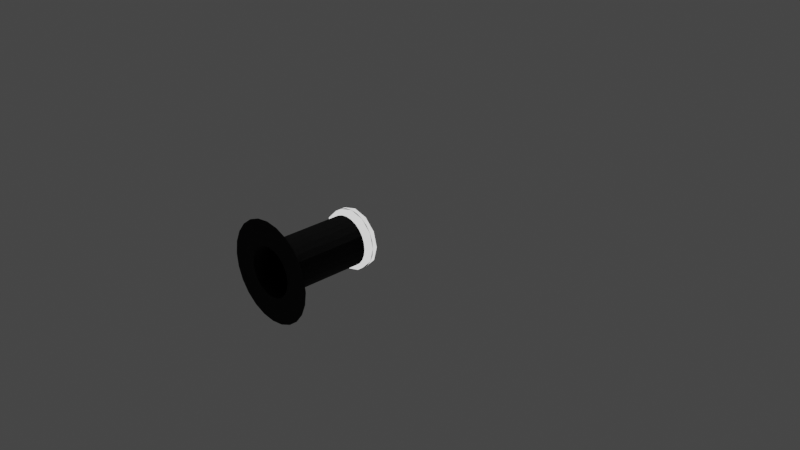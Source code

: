# Source: bdb_prop_LMHatch.blend  (saved by Blender 3.1.7; exported with 4.5.12 LTS)
import bpy
from mathutils import Matrix  # noqa: F401  (used for matrix-valued properties, if any)

bpy.ops.wm.read_factory_settings(use_empty=True)
scene = bpy.context.scene
scene.name = 'Scene'

# ---- collections
col_collection = bpy.data.collections.new('Collection'); scene.collection.children.link(col_collection)
col_collider_collider_005 = bpy.data.collections.new('collider:collider.005')  # instanced only; not linked into the scene
col_collider_collider_collider_001 = bpy.data.collections.new('collider:collider:collider.001')  # instanced only; not linked into the scene
col_collider_collider_collider_collider_001 = bpy.data.collections.new('collider:collider:collider:collider.001')  # instanced only; not linked into the scene
col_collider_collider_collider_collider_collider_001 = bpy.data.collections.new('collider:collider:collider:collider:collider.001')  # instanced only; not linked into the scene
col_collider_collider_collider_collider_collider_collider = bpy.data.collections.new('collider:collider:collider:collider:collider:collider')  # instanced only; not linked into the scene
col_collider_collider_006 = bpy.data.collections.new('collider:collider.006')  # instanced only; not linked into the scene
col_collider_collider_collider = bpy.data.collections.new('collider:collider:collider')  # instanced only; not linked into the scene
col_collider_collider_collider_collider = bpy.data.collections.new('collider:collider:collider:collider')  # instanced only; not linked into the scene
col_collider_collider_collider_collider_collider = bpy.data.collections.new('collider:collider:collider:collider:collider')  # instanced only; not linked into the scene

# ---- images (referenced by path relative to the original .blend; pixels are not part of the script)
import os
ASSET_DIR = os.environ.get("B2B_ASSET_DIR", "")  # directory of the original .blend (textures are referenced by path, not embedded)
HERE = os.path.dirname(os.path.abspath(__file__))  # packed textures are extracted next to this script under _unpacked/

def load_image(name, relpath, width, height, colorspace="sRGB"):
    """Load a texture the original file referenced (path relative to the .blend, or extracted next to this script)."""
    p = next((c for c in (os.path.join(HERE, relpath), os.path.join(ASSET_DIR, relpath)) if relpath and os.path.exists(c)), "")
    if p:
        img = bpy.data.images.load(p, check_existing=True)
        img.name = name
    else:  # same state as the original file: an image datablock whose file is absent (Cycles renders it pink)
        img = bpy.data.images.new(name, width, height)
        img.source = "FILE"
        img.filepath = "//" + (relpath or name)
    img.colorspace_settings.name = colorspace
    return img
img_diff = load_image('diff', 'diff.png', 1024, 1024, 'sRGB')
img_lmprop_nrm = load_image('LMProp_NRM', 'LMProp_NRM.dds', 1024, 1024, 'Non-Color')

# ---- materials (node trees are filled in below, after node groups)
mat_material_004 = bpy.data.materials.new('Material.004')
mat_material_004.use_transparent_shadow = False
mat_lmprops = bpy.data.materials.new('LMProps')
mat_lmprops.use_transparent_shadow = False

# ---- node groups
ng_color4 = bpy.data.node_groups.new('Color4', 'ShaderNodeTree')
_s = ng_color4.interface.new_socket(name='Color', in_out='OUTPUT', socket_type='NodeSocketColor')
_s = ng_color4.interface.new_socket(name='Alpha', in_out='OUTPUT', socket_type='NodeSocketFloat')
_s = ng_color4.interface.new_socket(name='Color', in_out='INPUT', socket_type='NodeSocketColor')
_s = ng_color4.interface.new_socket(name='Alpha', in_out='INPUT', socket_type='NodeSocketFloat')
_s.min_value = 1.0
_N = ng_color4.nodes; _L = ng_color4.links
n0 = _N.new('NodeGroupInput'); n0.name = 'Group Input'; n0.location = (-403, 18)
n1 = _N.new('NodeGroupOutput'); n1.name = 'Group Output'; n1.location = (154, 24)
_L.new(n0.outputs[1], n1.inputs[1])
_L.new(n0.outputs[0], n1.inputs[0])
n1.is_active_output = True
ng_maincolor = bpy.data.node_groups.new('MainColor', 'ShaderNodeTree')
_s = ng_maincolor.interface.new_socket(name='Color', in_out='OUTPUT', socket_type='NodeSocketColor')
_s = ng_maincolor.interface.new_socket(name='Alpha', in_out='OUTPUT', socket_type='NodeSocketFloat')
_s = ng_maincolor.interface.new_socket(name='VColor', in_out='INPUT', socket_type='NodeSocketColor')
_s = ng_maincolor.interface.new_socket(name='VAlpha', in_out='INPUT', socket_type='NodeSocketFloat')
_s.min_value = 1e+04
_s = ng_maincolor.interface.new_socket(name='CColor', in_out='INPUT', socket_type='NodeSocketColor')
_s = ng_maincolor.interface.new_socket(name='CAlpha', in_out='INPUT', socket_type='NodeSocketFloat')
_s.min_value = 1.0
_s = ng_maincolor.interface.new_socket(name='TColor', in_out='INPUT', socket_type='NodeSocketColor')
_s = ng_maincolor.interface.new_socket(name='TAlpha', in_out='INPUT', socket_type='NodeSocketFloat')
_s.min_value = 1.0
_N = ng_maincolor.nodes; _L = ng_maincolor.links
n0 = _N.new('NodeGroupInput'); n0.name = 'Group Input'; n0.location = (-284, 35)
n1 = _N.new('NodeGroupOutput'); n1.name = 'Group Output'; n1.location = (332, -19)
n2 = _N.new('ShaderNodeMix'); n2.name = 'VC*CC*TC'; n2.location = (127, -33)
n2.label = 'VC*CC*TC'
n2.hide = True
n2.data_type = 'RGBA'
n2.blend_type = 'MULTIPLY'
n2.inputs[0].default_value = 1.0
n3 = _N.new('ShaderNodeMix'); n3.name = 'VC*CC'; n3.location = (-44, 33)
n3.label = 'VC*CC'
n3.hide = True
n3.data_type = 'RGBA'
n3.blend_type = 'MULTIPLY'
n3.inputs[0].default_value = 1.0
n4 = _N.new('ShaderNodeMath'); n4.name = 'VA*CA'; n4.location = (-59, -19)
n4.label = 'VA*CA'
n4.hide = True
n4.operation = 'MULTIPLY'
n4.inputs[2].default_value = 0.0
n5 = _N.new('ShaderNodeMath'); n5.name = 'VA*CA*TA'; n5.location = (130, -79)
n5.label = 'VA*CA*TA'
n5.hide = True
n5.operation = 'MULTIPLY'
n5.inputs[2].default_value = 0.0
_L.new(n0.outputs[2], n3.inputs[7])
_L.new(n0.outputs[4], n2.inputs[7])
_L.new(n2.outputs[2], n1.inputs[0])
_L.new(n3.outputs[2], n2.inputs[6])
_L.new(n0.outputs[0], n3.inputs[6])
_L.new(n0.outputs[1], n4.inputs[0])
_L.new(n0.outputs[3], n4.inputs[1])
_L.new(n4.outputs[0], n5.inputs[0])
_L.new(n0.outputs[5], n5.inputs[1])
_L.new(n5.outputs[0], n1.inputs[1])
n1.is_active_output = True
ng_standardshader = bpy.data.node_groups.new('StandardShader', 'ShaderNodeTree')
_s = ng_standardshader.interface.new_socket(name='BSDF', in_out='OUTPUT', socket_type='NodeSocketShader')
_s = ng_standardshader.interface.new_socket(name='BaseColor', in_out='INPUT', socket_type='NodeSocketColor')
_s = ng_standardshader.interface.new_socket(name='Shininess', in_out='INPUT', socket_type='NodeSocketFloat')
_s.min_value = 1e+04
_s = ng_standardshader.interface.new_socket(name='Gloss', in_out='INPUT', socket_type='NodeSocketFloat')
_s.min_value = 1e+04
_s = ng_standardshader.interface.new_socket(name='Emission', in_out='INPUT', socket_type='NodeSocketColor')
_s = ng_standardshader.interface.new_socket(name='Emission Strength', in_out='INPUT', socket_type='NodeSocketFloat')
_s.min_value = 1e+06
_s = ng_standardshader.interface.new_socket(name='Alpha', in_out='INPUT', socket_type='NodeSocketFloat')
_s.min_value = 1.0
_s = ng_standardshader.interface.new_socket(name='NormalColor', in_out='INPUT', socket_type='NodeSocketColor')
_N = ng_standardshader.nodes; _L = ng_standardshader.links
n0 = _N.new('NodeGroupOutput'); n0.name = 'Group Output'; n0.location = (555, 248)
n1 = _N.new('NodeGroupInput'); n1.name = 'Group Input'; n1.location = (-444, 74)
n2 = _N.new('ShaderNodeNormalMap'); n2.name = 'Normal Map'; n2.location = (-96, -256)
n2.hide = True
n3 = _N.new('ShaderNodeMath'); n3.name = 'Roughness'; n3.location = (-4, -2)
n3.label = 'Roughness'
n3.hide = True
n3.operation = 'SQRT'
n3.inputs[2].default_value = 0.0
n4 = _N.new('ShaderNodeMath'); n4.name = 'SpecularConv'; n4.location = (-120, 39)
n4.label = 'SpecularConv'
n4.hide = True
n4.operation = 'SQRT'
n4.inputs[2].default_value = 0.0
n5 = _N.new('ShaderNodeMath'); n5.name = 'Gloss2Rough'; n5.location = (-176, -1)
n5.label = 'Gloss2Rough'
n5.hide = True
n5.operation = 'SUBTRACT'
n5.inputs[0].default_value = 1.0
n5.inputs[2].default_value = 0.0
n6 = _N.new('ShaderNodeBsdfPrincipled'); n6.name = 'Principled BSDF'; n6.location = (226, 256)
n6.distribution = 'GGX'
n6.subsurface_method = 'BURLEY'
n6.inputs[3].default_value = 1.45
_L.new(n6.outputs[0], n0.inputs[0])
_L.new(n4.outputs[0], n6.inputs[13])
_L.new(n1.outputs[3], n6.inputs[27])
_L.new(n3.outputs[0], n6.inputs[2])
_L.new(n1.outputs[0], n6.inputs[0])
_L.new(n1.outputs[1], n4.inputs[0])
_L.new(n1.outputs[6], n2.inputs[1])
_L.new(n5.outputs[0], n3.inputs[0])
_L.new(n1.outputs[2], n5.inputs[1])
_L.new(n2.outputs[0], n6.inputs[5])
_L.new(n1.outputs[5], n6.inputs[4])
_L.new(n1.outputs[4], n6.inputs[28])
n0.is_active_output = True
ng_dxtnormal = bpy.data.node_groups.new('dxtNormal', 'ShaderNodeTree')
_s = ng_dxtnormal.interface.new_socket(name='Color', in_out='OUTPUT', socket_type='NodeSocketColor')
_s = ng_dxtnormal.interface.new_socket(name='RGB', in_out='INPUT', socket_type='NodeSocketColor')
_s = ng_dxtnormal.interface.new_socket(name='Alpha', in_out='INPUT', socket_type='NodeSocketFloat')
_s.min_value = 1e+04
_N = ng_dxtnormal.nodes; _L = ng_dxtnormal.links
n0 = _N.new('NodeReroute'); n0.name = 'Reroute'; n0.location = (396, 44)
n0.width = 100
n0.socket_idname = 'NodeSocketFloat'
n1 = _N.new('NodeReroute'); n1.name = 'Reroute.002'; n1.location = (378, 56)
n1.width = 100
n1.socket_idname = 'NodeSocketFloat'
n2 = _N.new('NodeReroute'); n2.name = 'Reroute.001'; n2.location = (376, 13)
n2.width = 100
n2.socket_idname = 'NodeSocketFloat'
n3 = _N.new('NodeGroupInput'); n3.name = 'dxtNormalInput'; n3.location = (36, 79)
n3.label = 'dxtNormalInput'
n4 = _N.new('NodeGroupOutput'); n4.name = 'dxtNormalOutput'; n4.location = (1779, 73)
n4.label = 'dxtNormalOutput'
n5 = _N.new('ShaderNodeSeparateColor'); n5.name = 'dxtNormal.separateRGB'; n5.location = (215, 54)
n5.label = 'separateRGB'
n5.width = 125
n5.hide = True
n6 = _N.new('ShaderNodeVectorMath'); n6.name = 'mul2'; n6.location = (611, 34)
n6.label = '*2'
n6.hide = True
n6.operation = 'SCALE'
n6.inputs[3].default_value = 2.0
n7 = _N.new('ShaderNodeCombineXYZ'); n7.name = 'Combine XYZ'; n7.location = (446, 34)
n7.hide = True
n8 = _N.new('ShaderNodeVectorMath'); n8.name = 'xy_dot_xy'; n8.location = (941, 34)
n8.label = 'xy . xy'
n8.hide = True
n8.operation = 'DOT_PRODUCT'
n9 = _N.new('ShaderNodeMath'); n9.name = 'subXY'; n9.location = (1106, 34)
n9.label = 'Z^2'
n9.hide = True
n9.operation = 'SUBTRACT'
n9.use_clamp = True
n9.inputs[0].default_value = 1.0
n9.inputs[2].default_value = 0.0
n10 = _N.new('ShaderNodeMath'); n10.name = 'sqrtZ2'; n10.location = (1271, 34)
n10.label = 'Z = sqrt(1-X^2-Y^2)'
n10.hide = True
n10.operation = 'SQRT'
n10.inputs[2].default_value = 0.0
n11 = _N.new('ShaderNodeCombineColor'); n11.name = 'Combine RGB'; n11.location = (1593, 53)
n11.hide = True
n12 = _N.new('ShaderNodeMath'); n12.name = 'zToBlue'; n12.location = (1436, 34)
n12.label = 'Z to Blue'
n12.hide = True
n12.operation = 'MULTIPLY_ADD'
n13 = _N.new('ShaderNodeVectorMath'); n13.name = 'sub1'; n13.location = (776, 34)
n13.label = '-1'
n13.hide = True
n13.operation = 'SUBTRACT'
n13.inputs[1].default_value = (1.0, 1.0, 0.0)
_L.new(n3.outputs[0], n5.inputs[0])
_L.new(n5.outputs[1], n0.inputs[0])
_L.new(n3.outputs[1], n2.inputs[0])
_L.new(n2.outputs[0], n1.inputs[0])
_L.new(n1.outputs[0], n11.inputs[0])
_L.new(n11.outputs[0], n4.inputs[0])
_L.new(n7.outputs[0], n6.inputs[0])
_L.new(n6.outputs[0], n13.inputs[0])
_L.new(n9.outputs[0], n10.inputs[0])
_L.new(n10.outputs[0], n12.inputs[0])
_L.new(n12.outputs[0], n11.inputs[2])
_L.new(n0.outputs[0], n7.inputs[1])
_L.new(n2.outputs[0], n7.inputs[0])
_L.new(n0.outputs[0], n11.inputs[1])
_L.new(n13.outputs[0], n8.inputs[0])
_L.new(n13.outputs[0], n8.inputs[1])
_L.new(n8.outputs[1], n9.inputs[1])
n4.is_active_output = True

# ---- material node trees
mat_material_004.use_nodes = True; mat_material_004.node_tree.nodes.clear()
_N = mat_material_004.node_tree.nodes; _L = mat_material_004.node_tree.links
n0 = _N.new('ShaderNodeOutputMaterial'); n0.name = 'Material Output'; n0.location = (300, 300)
n1 = _N.new('ShaderNodeMixShader'); n1.name = 'Mix Shader'; n1.location = (19, 220)
n2 = _N.new('ShaderNodeLightPath'); n2.name = 'Light Path'; n2.location = (-232, 180)
n2.hide = True
n3 = _N.new('ShaderNodeEmission'); n3.name = 'Emission'; n3.location = (-210, 127)
n3.hide = True
n4 = _N.new('ShaderNodeGroup'); n4.name = '_Color'; n4.location = (-420, 126)
n4.label = '_Color'
n4.hide = True
n4.node_tree = ng_color4
n4.inputs[0].default_value = (1.0, 1.0, 1.0, 1.0)
n4.inputs[1].default_value = 1.0
_L.new(n1.outputs[0], n0.inputs[0])
_L.new(n2.outputs[0], n1.inputs[0])
_L.new(n3.outputs[0], n1.inputs[2])
_L.new(n4.outputs[0], n3.inputs[0])
_L.new(n4.outputs[1], n3.inputs[1])
n0.is_active_output = True
mat_lmprops.use_nodes = True; mat_lmprops.node_tree.nodes.clear()
_N = mat_lmprops.node_tree.nodes; _L = mat_lmprops.node_tree.links
n0 = _N.new('ShaderNodeVertexColor'); n0.name = 'Vertex Color'; n0.location = (-88, -138)
n0.hide = True
n1 = _N.new('ShaderNodeTexImage'); n1.name = '_MainTex'; n1.location = (-200, -238)
n1.label = '_MainTex'
n1.hide = True
n1.image = img_diff
n2 = _N.new('ShaderNodeTexImage'); n2.name = '_BumpMap'; n2.location = (-188, -311)
n2.label = '_BumpMap'
n2.hide = True
n2.image = img_lmprop_nrm
n3 = _N.new('ShaderNodeUVMap'); n3.name = 'UV Map'; n3.location = (-398, -256)
n4 = _N.new('ShaderNodeOutputMaterial'); n4.name = 'Material Output'; n4.location = (730, -26)
n5 = _N.new('ShaderNodeGroup'); n5.name = '_Color'; n5.location = (-87, -190)
n5.label = '_Color'
n5.hide = True
n5.node_tree = ng_color4
n5.inputs[0].default_value = (1.0, 1.0, 1.0, 1.0)
n5.inputs[1].default_value = 1.0
n6 = _N.new('ShaderNodeGroup'); n6.name = 'MainColor'; n6.location = (104, -41)
n6.node_tree = ng_maincolor
n7 = _N.new('ShaderNodeGroup'); n7.name = 'StandardShader'; n7.location = (489, -47)
n7.node_tree = ng_standardshader
n7.inputs[3].default_value = (0.0, 0.0, 0.0, 1.0)
n7.inputs[4].default_value = 1.0
n8 = _N.new('ShaderNodeValue'); n8.name = '_Shininess'; n8.location = (289, -30)
n8.label = '_Shininess'
n8.hide = True
n8.outputs[0].default_value = 0.4
n9 = _N.new('ShaderNodeGroup'); n9.name = 'dxtNormal'; n9.location = (104, -318)
n9.hide = True
n9.node_tree = ng_dxtnormal
n10 = _N.new('ShaderNodeValue'); n10.name = '_Opacity'; n10.location = (277, -211)
n10.label = '_Opacity'
n10.hide = True
n10.outputs[0].default_value = 1.0
_L.new(n2.outputs[0], n9.inputs[0])
_L.new(n2.outputs[1], n9.inputs[1])
_L.new(n5.outputs[0], n6.inputs[2])
_L.new(n5.outputs[1], n6.inputs[3])
_L.new(n6.outputs[0], n7.inputs[0])
_L.new(n6.outputs[1], n7.inputs[2])
_L.new(n3.outputs[0], n1.inputs[0])
_L.new(n1.outputs[0], n6.inputs[4])
_L.new(n1.outputs[1], n6.inputs[5])
_L.new(n7.outputs[0], n4.inputs[0])
_L.new(n3.outputs[0], n2.inputs[0])
_L.new(n0.outputs[0], n6.inputs[0])
_L.new(n0.outputs[1], n6.inputs[1])
_L.new(n8.outputs[0], n7.inputs[1])
_L.new(n9.outputs[0], n7.inputs[6])
_L.new(n10.outputs[0], n7.inputs[5])
n4.is_active_output = True

# ---- world
world_world = bpy.data.worlds.new('World'); scene.world = world_world
world_world.use_nodes = True; world_world.node_tree.nodes.clear()
_N = world_world.node_tree.nodes; _L = world_world.node_tree.links
n0 = _N.new('ShaderNodeOutputWorld'); n0.name = 'World Output'; n0.location = (300, 300)
n1 = _N.new('ShaderNodeBackground'); n1.name = 'Background'; n1.location = (10, 300)
n1.inputs[0].default_value = (0.05088, 0.05088, 0.05088, 1.0)
_L.new(n1.outputs[0], n0.inputs[0])
n0.is_active_output = True
world_world.color = (0.05088, 0.05088, 0.05088)
world_world.use_sun_shadow = False
world_world.sun_shadow_jitter_overblur = 0.0

# ---- cameras
cam_camera = bpy.data.cameras.new('Camera')
cam_camera.clip_end = 100.0
cam_camera.ortho_scale = 7.314

# ---- lights
light_light = bpy.data.lights.new('Light', 'POINT')
light_light.transmission_factor = 0.0
light_light.energy = 1000.0
light_light.shadow_soft_size = 0.1
light_light.shadow_maximum_resolution = 0.006
light_light.use_absolute_resolution = True

# ---- meshes
me_cylinder = bpy.data.meshes.new('Cylinder')
me_cylinder.from_pydata([(1.403e-08, -0.5863, 0.3071), (1.403e-08, -0.6989, 0.3071), (0.1536, -0.5863, 0.266), (0.1536, -0.6989, 0.266), (0.266, -0.5863, 0.1536), (0.266, -0.6989, 0.1536), (0.3071, -0.5863, 2.629e-08), (0.3071, -0.6989, -1.032e-08), (0.266, -0.5863, -0.1536), (0.266, -0.6989, -0.1536), (0.1536, -0.5863, -0.266), (0.1536, -0.6989, -0.266), (-1.282e-08, -0.5863, -0.3071), (-1.282e-08, -0.6989, -0.3071), (-0.1536, -0.5863, -0.266), (-0.1536, -0.6989, -0.266), (-0.266, -0.5863, -0.1536), (-0.266, -0.6989, -0.1536), (-0.266, -0.5863, 0.1536), (-0.266, -0.6989, 0.1536), (-0.1536, -0.5863, 0.266), (-0.1536, -0.6989, 0.266)], [], [(0, 1, 3, 2), (2, 3, 5, 4), (4, 5, 7, 6), (6, 7, 9, 8), (8, 9, 11, 10), (10, 11, 13, 12), (12, 13, 15, 14), (14, 15, 17, 16), (16, 17, 19, 18), (3, 1, 21, 19, 17, 15, 13, 11, 9, 7, 5), (18, 19, 21, 20), (20, 21, 1, 0), (0, 2, 4, 6, 8, 10, 12, 14, 16, 18, 20)])
_uv = me_cylinder.uv_layers.new(name='UVMap')
_uv.uv.foreach_set('vector', [1.0, 0.5, 1.0, 1.0, 0.9167, 1.0, 0.9167, 0.5, 0.9167, 0.5, 0.9167, 1.0, 0.8333, 1.0, 0.8333, 0.5, 0.8333, 0.5, 0.8333, 1.0, 0.75, 1.0, 0.75, 0.5, 0.75, 0.5, 0.75, 1.0, 0.6667, 1.0, 0.6667, 0.5, 0.6667, 0.5, 0.6667, 1.0, 0.5833, 1.0, 0.5833, 0.5, 0.5833, 0.5, 0.5833, 1.0, 0.5, 1.0, 0.5, 0.5, 0.5, 0.5, 0.5, 1.0, 0.4167, 1.0, 0.4167, 0.5, 0.4167, 0.5, 0.4167, 1.0, 0.3333, 1.0, 0.3333, 0.5, 0.25, 0.5, 0.25, 1.0, 0.1667, 1.0, 0.1667, 0.5, 0.37, 0.4578, 0.25, 0.49, 0.13, 0.4578, 0.04215, 0.37, 0.04215, 0.13, 0.13, 0.04215, 0.25, 0.01, 0.37, 0.04215, 0.4578, 0.13, 0.49, 0.25, 0.4578, 0.37, 0.1667, 0.5, 0.1667, 1.0, 0.08333, 1.0, 0.08333, 0.5, 0.08333, 0.5, 0.08333, 1.0, 7.451e-08, 1.0, 7.451e-08, 0.5, 0.75, 0.49, 0.87, 0.4578, 0.9578, 0.37, 0.99, 0.25, 0.9578, 0.13, 0.87, 0.04215, 0.75, 0.01, 0.63, 0.04215, 0.51, 0.25, 0.5422, 0.37, 0.63, 0.4578])
me_cylinder.materials.append(mat_material_004)
me_cylinder.use_remesh_fix_poles = True
me_cylinder.use_remesh_preserve_attributes = False
me_cylinder.update()
me_cylinder_001 = bpy.data.meshes.new('Cylinder.001')
me_cylinder_001.from_pydata([(1.291e-08, -0.2575, 1.192e-07), (1.291e-08, -0.2575, -1.0), (0.06664, -0.2487, 1.192e-07), (0.06664, -0.2487, -1.0), (0.1287, -0.223, 5.96e-08), (0.1287, -0.223, -1.0), (0.1821, -0.1821, 0.0), (0.1821, -0.1821, -1.0), (0.223, -0.1287, 5.96e-08), (0.223, -0.1287, -1.0), (0.2487, -0.06664, 0.0), (0.2487, -0.06664, -1.0), (0.2575, 5.061e-07, -5.96e-08), (0.2575, -1.578e-07, -1.0), (0.2487, 0.06664, 0.0), (0.2487, 0.06664, -1.0), (0.223, 0.1287, -1.192e-07), (0.223, 0.1287, -1.0), (0.1821, 0.1821, -1.192e-07), (0.1821, 0.1821, -1.0), (0.1287, 0.223, -1.192e-07), (0.1287, 0.223, -1.0), (0.06664, 0.2487, -1.192e-07), (0.06664, 0.2487, -1.0), (-9.602e-09, 0.2575, -1.192e-07), (-9.602e-09, 0.2575, -1.0), (-0.06664, 0.2487, -1.192e-07), (-0.06664, 0.2487, -1.0), (-0.1287, 0.223, -1.192e-07), (-0.1287, 0.223, -1.0), (-0.1821, 0.1821, -1.192e-07), (-0.1821, 0.1821, -1.0), (-0.223, 0.1287, -5.96e-08), (-0.223, 0.1287, -1.0), (-0.2487, 0.06664, 0.0), (-0.2487, 0.06664, -1.0), (-0.2575, 4.754e-07, 0.0), (-0.2575, -1.885e-07, -1.0), (-0.2487, -0.06664, 0.0), (-0.2487, -0.06664, -1.0), (-0.223, -0.1287, 5.96e-08), (-0.223, -0.1287, -1.0), (-0.1821, -0.1821, 0.0), (-0.1821, -0.1821, -1.0), (-0.1287, -0.223, 5.96e-08), (-0.1287, -0.223, -1.0), (-0.06664, -0.2487, 1.192e-07), (-0.06664, -0.2487, -1.0), (0.135, -0.5039, -1.0), (1.829e-08, -0.5217, -1.0), (0.2609, -0.4518, -1.0), (0.3689, -0.3689, -1.0), (0.4518, -0.2609, -1.0), (0.5039, -0.135, -1.0), (0.5217, -2.268e-07, -1.0), (0.5039, 0.135, -1.0), (0.4518, 0.2609, -1.0), (0.3689, 0.3689, -1.0), (0.2609, 0.4518, -1.0), (0.135, 0.5039, -1.0), (-2.732e-08, 0.5217, -1.0), (-0.135, 0.5039, -1.0), (-0.2609, 0.4518, -1.0), (-0.3689, 0.3689, -1.0), (-0.4518, 0.2609, -1.0), (-0.5039, 0.135, -1.0), (-0.5217, -2.89e-07, -1.0), (-0.5039, -0.135, -1.0), (-0.4518, -0.2609, -1.0), (-0.3689, -0.3689, -1.0), (-0.2609, -0.4518, -1.0), (-0.135, -0.5039, -1.0), (1.291e-08, -0.2575, 1.192e-07), (0.06664, -0.2487, 1.192e-07), (0.1287, -0.223, 5.96e-08), (0.1821, -0.1821, 0.0), (0.223, -0.1287, 5.96e-08), (0.2487, -0.06664, 0.0), (0.2575, 5.061e-07, -5.96e-08), (0.2487, 0.06664, 0.0), (0.223, 0.1287, -1.192e-07), (0.1821, 0.1821, -1.192e-07), (0.1287, 0.223, -1.192e-07), (0.06664, 0.2487, -1.192e-07), (-9.602e-09, 0.2575, -1.192e-07), (-0.06664, 0.2487, -1.192e-07), (-0.1287, 0.223, -1.192e-07), (-0.1821, 0.1821, -1.192e-07), (-0.223, 0.1287, -5.96e-08), (-0.2487, 0.06664, 0.0), (-0.2575, 4.754e-07, 0.0), (-0.2487, -0.06664, 0.0), (-0.223, -0.1287, 5.96e-08), (-0.1821, -0.1821, 0.0), (-0.1287, -0.223, 5.96e-08), (-0.06664, -0.2487, 1.192e-07), (1.289e-08, -0.3083, 1.659e-07), (0.07979, -0.2978, 1.649e-07), (0.1541, -0.267, 1.025e-07), (0.218, -0.218, 3.847e-08), (0.267, -0.1541, 9.226e-08), (0.2978, -0.07979, 2.589e-08), (0.3083, 5.169e-07, -4.098e-08), (0.2978, 0.07979, 1.136e-08), (0.267, 0.1541, -1.146e-07), (0.218, 0.218, -1.204e-07), (0.1541, 0.267, -1.249e-07), (0.07979, 0.2978, -1.277e-07), (-1.406e-08, 0.3083, -1.286e-07), (-0.07979, 0.2978, -1.277e-07), (-0.1541, 0.267, -1.249e-07), (-0.218, 0.218, -1.204e-07), (-0.267, 0.1541, -5.501e-08), (-0.267, -0.1541, 9.226e-08), (-0.218, -0.218, 3.847e-08), (-0.1541, -0.267, 1.025e-07), (-0.07979, -0.2978, 1.649e-07)], [], [(0, 2, 3, 1), (2, 4, 5, 3), (4, 6, 7, 5), (6, 8, 9, 7), (8, 10, 11, 9), (10, 12, 13, 11), (12, 14, 15, 13), (14, 16, 17, 15), (16, 18, 19, 17), (18, 20, 21, 19), (20, 22, 23, 21), (22, 24, 25, 23), (24, 26, 27, 25), (26, 28, 29, 27), (28, 30, 31, 29), (30, 32, 33, 31), (32, 34, 35, 33), (34, 36, 37, 35), (36, 38, 39, 37), (38, 40, 41, 39), (40, 42, 43, 41), (42, 44, 45, 43), (9, 52, 51, 7), (44, 46, 47, 45), (46, 0, 1, 47), (19, 57, 56, 17), (29, 62, 61, 27), (39, 67, 66, 37), (1, 49, 71, 47), (5, 50, 48, 3), (15, 55, 54, 13), (25, 60, 59, 23), (35, 65, 64, 33), (45, 70, 69, 43), (11, 53, 52, 9), (21, 58, 57, 19), (31, 63, 62, 29), (41, 68, 67, 39), (7, 51, 50, 5), (17, 56, 55, 15), (27, 61, 60, 25), (3, 48, 49, 1), (37, 66, 65, 35), (47, 71, 70, 45), (13, 54, 53, 11), (23, 59, 58, 21), (33, 64, 63, 31), (43, 69, 68, 41), (72, 95, 94, 93, 92, 91, 90, 89, 88, 87, 86, 85, 84, 83, 82, 81, 80, 79, 78, 77, 76, 75, 74, 73), (72, 73, 97, 96), (87, 88, 112, 111), (80, 81, 105, 104), (95, 72, 96, 116), (73, 74, 98, 97), (88, 89, 112), (81, 82, 106, 105), (74, 75, 99, 98), (89, 90, 113, 112), (82, 83, 107, 106), (75, 76, 100, 99), (90, 91, 113), (83, 84, 108, 107), (76, 77, 101, 100), (91, 92, 113), (84, 85, 109, 108), (77, 78, 102, 101), (92, 93, 114, 113), (85, 86, 110, 109), (78, 79, 103, 102), (93, 94, 115, 114), (86, 87, 111, 110), (79, 80, 104, 103), (94, 95, 116, 115)])
me_cylinder_001.polygons.foreach_set('use_smooth', [1, 1, 1, 1, 1, 1, 1, 1, 1, 1, 1, 1, 1, 1, 1, 1, 1, 1, 1, 1, 1, 1, 1, 1, 1, 1, 1, 1, 1, 1, 1, 1, 1, 1, 1, 1, 1, 1, 1, 1, 1, 1, 1, 1, 1, 1, 1, 1, 0, 0, 0, 0, 0, 0, 0, 0, 0, 0, 0, 0, 0, 0, 0, 0, 0, 0, 0, 0, 0, 0, 0, 0, 0])
_k = set([(1, 3), (1, 47), (3, 5), (5, 7), (7, 9), (9, 11), (11, 13), (13, 15), (15, 17), (17, 19), (19, 21), (21, 23), (23, 25), (25, 27), (27, 29), (29, 31), (31, 33), (33, 35), (35, 37), (37, 39), (39, 41), (41, 43), (43, 45), (45, 47)])
me_cylinder_001.attributes.new('sharp_edge', 'BOOLEAN', 'EDGE').data.foreach_set('value', [ (min(e.vertices), max(e.vertices)) in _k for e in me_cylinder_001.edges])
_uv = me_cylinder_001.uv_layers.new(name='UVMap')
_uv.uv.foreach_set('vector', [1.0, 0.5, 0.9583, 0.5, 0.9583, 1.0, 1.0, 1.0, 0.9583, 0.5, 0.9167, 0.5, 0.9167, 1.0, 0.9583, 1.0, 0.9167, 0.5, 0.875, 0.5, 0.875, 1.0, 0.9167, 1.0, 0.875, 0.5, 0.8333, 0.5, 0.8333, 1.0, 0.875, 1.0, 0.8333, 0.5, 0.7917, 0.5, 0.7917, 1.0, 0.8333, 1.0, 0.7917, 0.5, 0.75, 0.5, 0.75, 1.0, 0.7917, 1.0, 0.75, 0.5, 0.7083, 0.5, 0.7083, 1.0, 0.75, 1.0, 0.7083, 0.5, 0.6667, 0.5, 0.6667, 1.0, 0.7083, 1.0, 0.6667, 0.5, 0.625, 0.5, 0.625, 1.0, 0.6667, 1.0, 0.625, 0.5, 0.5833, 0.5, 0.5833, 1.0, 0.625, 1.0, 0.5833, 0.5, 0.5417, 0.5, 0.5417, 1.0, 0.5833, 1.0, 0.5417, 0.5, 0.5, 0.5, 0.5, 1.0, 0.5417, 1.0, 0.5, 0.5, 0.4583, 0.5, 0.4583, 1.0, 0.5, 1.0, 0.4583, 0.5, 0.4167, 0.5, 0.4167, 1.0, 0.4583, 1.0, 0.4167, 0.5, 0.375, 0.5, 0.375, 1.0, 0.4167, 1.0, 0.375, 0.5, 0.3333, 0.5, 0.3333, 1.0, 0.375, 1.0, 0.3333, 0.5, 0.2917, 0.5, 0.2917, 1.0, 0.3333, 1.0, 0.2917, 0.5, 0.25, 0.5, 0.25, 1.0, 0.2917, 1.0, 0.25, 0.5, 0.2083, 0.5, 0.2083, 1.0, 0.25, 1.0, 0.2083, 0.5, 0.1667, 0.5, 0.1667, 1.0, 0.2083, 1.0, 0.1667, 0.5, 0.125, 0.5, 0.125, 1.0, 0.1667, 1.0, 0.125, 0.5, 0.08333, 0.5, 0.08333, 1.0, 0.125, 1.0, 0.8333, 1.0, 0.8333, 1.0, 0.875, 1.0, 0.875, 1.0, 0.08333, 0.5, 0.04167, 0.5, 0.04167, 1.0, 0.08333, 1.0, 0.04167, 0.5, -1.863e-07, 0.5, -1.863e-07, 1.0, 0.04167, 1.0, 0.625, 1.0, 0.625, 1.0, 0.6667, 1.0, 0.6667, 1.0, 0.4167, 1.0, 0.4167, 1.0, 0.4583, 1.0, 0.4583, 1.0, 0.2083, 1.0, 0.2083, 1.0, 0.25, 1.0, 0.25, 1.0, -1.863e-07, 1.0, -1.863e-07, 1.0, 0.04167, 1.0, 0.04167, 1.0, 0.9167, 1.0, 0.9167, 1.0, 0.9583, 1.0, 0.9583, 1.0, 0.7083, 1.0, 0.7083, 1.0, 0.75, 1.0, 0.75, 1.0, 0.5, 1.0, 0.5, 1.0, 0.5417, 1.0, 0.5417, 1.0, 0.2917, 1.0, 0.2917, 1.0, 0.3333, 1.0, 0.3333, 1.0, 0.08333, 1.0, 0.08333, 1.0, 0.125, 1.0, 0.125, 1.0, 0.7917, 1.0, 0.7917, 1.0, 0.8333, 1.0, 0.8333, 1.0, 0.5833, 1.0, 0.5833, 1.0, 0.625, 1.0, 0.625, 1.0, 0.375, 1.0, 0.375, 1.0, 0.4167, 1.0, 0.4167, 1.0, 0.1667, 1.0, 0.1667, 1.0, 0.2083, 1.0, 0.2083, 1.0, 0.875, 1.0, 0.875, 1.0, 0.9167, 1.0, 0.9167, 1.0, 0.6667, 1.0, 0.6667, 1.0, 0.7083, 1.0, 0.7083, 1.0, 0.4583, 1.0, 0.4583, 1.0, 0.5, 1.0, 0.5, 1.0, 0.9583, 1.0, 0.9583, 1.0, 1.0, 1.0, 1.0, 1.0, 0.25, 1.0, 0.25, 1.0, 0.2917, 1.0, 0.2917, 1.0, 0.04167, 1.0, 0.04167, 1.0, 0.08333, 1.0, 0.08333, 1.0, 0.75, 1.0, 0.75, 1.0, 0.7917, 1.0, 0.7917, 1.0, 0.5417, 1.0, 0.5417, 1.0, 0.5833, 1.0, 0.5833, 1.0, 0.3333, 1.0, 0.3333, 1.0, 0.375, 1.0, 0.375, 1.0, 0.125, 1.0, 0.125, 1.0, 0.1667, 1.0, 0.1667, 1.0, 0.0, 0.0, 0.0, 0.0, 0.0, 0.0, 0.0, 0.0, 0.0, 0.0, 0.0, 0.0, 0.0, 0.0, 0.0, 0.0, 0.0, 0.0, 0.0, 0.0, 0.0, 0.0, 0.0, 0.0, 0.0, 0.0, 0.0, 0.0, 0.0, 0.0, 0.0, 0.0, 0.0, 0.0, 0.0, 0.0, 0.0, 0.0, 0.0, 0.0, 0.0, 0.0, 0.0, 0.0, 0.0, 0.0, 0.0, 0.0, 0.0, 0.0, 0.0, 0.0, 0.0, 0.0, 0.0, 0.0, 0.0, 0.0, 0.0, 0.0, 0.0, 0.0, 0.0, 0.0, 0.0, 0.0, 0.0, 0.0, 0.0, 0.0, 0.0, 0.0, 0.0, 0.0, 0.0, 0.0, 0.0, 0.0, 0.0, 0.0, 0.0, 0.0, 0.0, 0.0, 0.0, 0.0, 0.0, 0.0, 0.0, 0.0, 0.0, 0.0, 0.0, 0.0, 0.0, 0.0, 0.0, 0.0, 0.0, 0.0, 0.0, 0.0, 0.0, 0.0, 0.0, 0.0, 0.0, 0.0, 0.0, 0.0, 0.0, 0.0, 0.0, 0.0, 0.0, 0.0, 0.0, 0.0, 0.0, 0.0, 0.0, 0.0, 0.0, 0.0, 0.0, 0.0, 0.0, 0.0, 0.0, 0.0, 0.0, 0.0, 0.0, 0.0, 0.0, 0.0, 0.0, 0.0, 0.0, 0.0, 0.0, 0.0, 0.0, 0.0, 0.0, 0.0, 0.0, 0.0, 0.0, 0.0, 0.0, 0.0, 0.0, 0.0, 0.0, 0.0, 0.0, 0.0, 0.0, 0.0, 0.0, 0.0, 0.0, 0.0, 0.0, 0.0, 0.0, 0.0, 0.0, 0.0, 0.0, 0.0, 0.0, 0.0, 0.0, 0.0, 0.0, 0.0, 0.0, 0.0, 0.0, 0.0, 0.0, 0.0, 0.0, 0.0, 0.0, 0.0, 0.0, 0.0, 0.0, 0.0, 0.0, 0.0, 0.0, 0.0, 0.0, 0.0, 0.0, 0.0, 0.0, 0.0, 0.0, 0.0, 0.0, 0.0, 0.0, 0.0, 0.0, 0.0, 0.0, 0.0, 0.0, 0.0, 0.0, 0.0, 0.0, 0.0, 0.0, 0.0, 0.0, 0.0, 0.0, 0.0, 0.0, 0.0, 0.0, 0.0, 0.0, 0.0, 0.0, 0.0, 0.0, 0.0])
me_cylinder_001.materials.append(mat_lmprops)
me_cylinder_001.use_remesh_fix_poles = True
me_cylinder_001.use_remesh_preserve_attributes = False
me_cylinder_001.update()
me_cylinder_001.normals_split_custom_set([tuple(v) for v in zip(*[iter([-1.961e-07, 1.0, -6.708e-07, -0.2588, 0.9659, -6.219e-07, -0.2588, 0.9659, -6.219e-07, -1.961e-07, 1.0, -6.708e-07, -0.2588, 0.9659, -6.219e-07, -0.5, 0.866, -5.59e-07, -0.5, 0.866, -5.59e-07, -0.2588, 0.9659, -6.219e-07, -0.5, 0.866, -5.59e-07, -0.7071, 0.7071, -4.577e-07, -0.7071, 0.7071, -4.577e-07, -0.5, 0.866, -5.59e-07, -0.7071, 0.7071, -4.577e-07, -0.866, 0.5, -3.284e-07, -0.866, 0.5, -3.284e-07, -0.7071, 0.7071, -4.577e-07, -0.866, 0.5, -3.284e-07, -0.9659, 0.2588, -1.734e-07, -0.9659, 0.2588, -1.734e-07, -0.866, 0.5, -3.284e-07, -0.9659, 0.2588, -1.734e-07, -1.0, -2.057e-07, -4.366e-10, -1.0, -9.09e-08, -4.367e-10, -0.9659, 0.2588, -1.734e-07, -1.0, -2.057e-07, -4.366e-10, -0.9659, -0.2588, 1.694e-07, -0.9659, -0.2588, 1.694e-07, -1.0, -9.09e-08, -4.367e-10, -0.9659, -0.2588, 1.694e-07, -0.866, -0.5, 3.319e-07, -0.866, -0.5, 3.319e-07, -0.9659, -0.2588, 1.694e-07, -0.866, -0.5, 3.319e-07, -0.7071, -0.7071, 4.856e-07, -0.7071, -0.7071, 4.856e-07, -0.866, -0.5, 3.319e-07, -0.7071, -0.7071, 4.856e-07, -0.5, -0.866, 5.939e-07, -0.5, -0.866, 5.939e-07, -0.7071, -0.7071, 4.856e-07, -0.5, -0.866, 5.939e-07, -0.2588, -0.9659, 6.498e-07, -0.2588, -0.9659, 6.498e-07, -0.5, -0.866, 5.939e-07, -0.2588, -0.9659, 6.498e-07, 4.306e-08, -1.0, 6.708e-07, 4.306e-08, -1.0, 6.708e-07, -0.2588, -0.9659, 6.498e-07, 4.306e-08, -1.0, 6.708e-07, 0.2588, -0.9659, 6.498e-07, 0.2588, -0.9659, 6.498e-07, 4.306e-08, -1.0, 6.708e-07, 0.2588, -0.9659, 6.498e-07, 0.5, -0.866, 5.939e-07, 0.5, -0.866, 5.939e-07, 0.2588, -0.9659, 6.498e-07, 0.5, -0.866, 5.939e-07, 0.7071, -0.7071, 4.891e-07, 0.7071, -0.7071, 4.891e-07, 0.5, -0.866, 5.939e-07, 0.7071, -0.7071, 4.891e-07, 0.866, -0.5, 3.389e-07, 0.866, -0.5, 3.389e-07, 0.7071, -0.7071, 4.891e-07, 0.866, -0.5, 3.389e-07, 0.9659, -0.2588, 1.736e-07, 0.9659, -0.2588, 1.736e-07, 0.866, -0.5, 3.389e-07, 0.9659, -0.2588, 1.736e-07, 1.0, 3.732e-07, 6.551e-10, 1.0, 4.975e-07, 6.55e-10, 0.9659, -0.2588, 1.736e-07, 1.0, 3.732e-07, 6.551e-10, 0.9659, 0.2588, -1.712e-07, 0.9659, 0.2588, -1.712e-07, 1.0, 4.975e-07, 6.55e-10, 0.9659, 0.2588, -1.712e-07, 0.866, 0.5, -3.232e-07, 0.866, 0.5, -3.232e-07, 0.9659, 0.2588, -1.712e-07, 0.866, 0.5, -3.232e-07, 0.7071, 0.7071, -4.542e-07, 0.7071, 0.7071, -4.542e-07, 0.866, 0.5, -3.232e-07, 0.7071, 0.7071, -4.542e-07, 0.5, 0.866, -5.73e-07, 0.5, 0.866, -5.73e-07, 0.7071, 0.7071, -4.542e-07, 1.398e-06, -1.022e-06, -1.0, 1.398e-06, -1.022e-06, -1.0, 8.389e-07, -1.349e-06, -1.0, 8.389e-07, -1.349e-06, -1.0, 0.5, 0.866, -5.73e-07, 0.2588, 0.9659, -6.638e-07, 0.2588, 0.9659, -6.638e-07, 0.5, 0.866, -5.73e-07, 0.2588, 0.9659, -6.638e-07, -1.961e-07, 1.0, -6.708e-07, -1.961e-07, 1.0, -6.708e-07, 0.2588, 0.9659, -6.638e-07, 8.389e-07, 5.564e-07, -1.0, 8.389e-07, 5.564e-07, -1.0, 1.398e-06, -6.698e-07, -1.0, 1.398e-06, -6.698e-07, -1.0, -1.002e-13, 7.814e-07, -1.0, -7.895e-14, 7.814e-07, -1.0, 5.592e-07, 8.715e-07, -1.0, 5.592e-07, 8.715e-07, -1.0, -1.609e-06, -5.465e-07, -1.0, -1.609e-06, -5.465e-07, -1.0, -1.329e-06, -3.054e-07, -1.0, -1.329e-06, -3.054e-07, -1.0, 5.592e-07, -1.579e-06, -1.0, 5.592e-07, -1.579e-06, -1.0, -2.796e-07, -1.525e-06, -1.0, -2.796e-07, -1.525e-06, -1.0, 8.389e-07, -1.367e-06, -1.0, 8.389e-07, -1.367e-06, -1.0, 5.592e-07, -1.525e-06, -1.0, 5.592e-07, -1.525e-06, -1.0, 1.855e-06, -9.288e-07, -1.0, 1.855e-06, -9.288e-07, -1.0, 1.296e-06, -3.054e-07, -1.0, 1.296e-06, -3.054e-07, -1.0, 5.592e-07, 9.023e-07, -1.0, 5.592e-07, 9.023e-07, -1.0, 2.796e-07, 8.715e-07, -1.0, 2.796e-07, 8.715e-07, -1.0, -1.818e-06, -9.288e-07, -1.0, -1.818e-06, -9.288e-07, -1.0, -1.398e-06, -6.698e-07, -1.0, -1.398e-06, -6.698e-07, -1.0, -8.389e-07, -1.367e-06, -1.0, -8.389e-07, -1.367e-06, -1.0, -8.389e-07, -1.349e-06, -1.0, -8.389e-07, -1.349e-06, -1.0, 1.398e-06, -5.465e-07, -1.0, 1.398e-06, -5.465e-07, -1.0, 1.398e-06, -1.022e-06, -1.0, 1.398e-06, -1.022e-06, -1.0, 2.796e-07, 7.814e-07, -1.0, 2.796e-07, 7.814e-07, -1.0, 8.389e-07, 5.564e-07, -1.0, 8.389e-07, 5.564e-07, -1.0, -8.389e-07, 5.564e-07, -1.0, -8.389e-07, 5.564e-07, -1.0, -7.895e-14, 7.814e-07, -1.0, -1.002e-13, 7.814e-07, -1.0, -1.818e-06, -1.022e-06, -1.0, -1.818e-06, -1.022e-06, -1.0, -1.609e-06, -5.465e-07, -1.0, -1.609e-06, -5.465e-07, -1.0, 8.389e-07, -1.349e-06, -1.0, 8.389e-07, -1.349e-06, -1.0, 8.389e-07, -1.367e-06, -1.0, 8.389e-07, -1.367e-06, -1.0, 1.398e-06, -6.698e-07, -1.0, 1.398e-06, -6.698e-07, -1.0, 1.855e-06, -9.288e-07, -1.0, 1.855e-06, -9.288e-07, -1.0, 5.592e-07, 8.715e-07, -1.0, 5.592e-07, 8.715e-07, -1.0, 5.592e-07, 9.023e-07, -1.0, 5.592e-07, 9.023e-07, -1.0, 5.592e-07, -1.525e-06, -1.0, 5.592e-07, -1.525e-06, -1.0, 5.592e-07, -1.579e-06, -1.0, 5.592e-07, -1.579e-06, -1.0, -1.329e-06, -3.054e-07, -1.0, -1.329e-06, -3.054e-07, -1.0, -1.818e-06, -9.288e-07, -1.0, -1.818e-06, -9.288e-07, -1.0, -2.796e-07, -1.525e-06, -1.0, -2.796e-07, -1.525e-06, -1.0, -8.389e-07, -1.367e-06, -1.0, -8.389e-07, -1.367e-06, -1.0, 1.296e-06, -3.054e-07, -1.0, 1.296e-06, -3.054e-07, -1.0, 1.398e-06, -5.465e-07, -1.0, 1.398e-06, -5.465e-07, -1.0, 2.796e-07, 8.715e-07, -1.0, 2.796e-07, 8.715e-07, -1.0, 2.796e-07, 7.814e-07, -1.0, 2.796e-07, 7.814e-07, -1.0, -1.398e-06, -6.698e-07, -1.0, -1.398e-06, -6.698e-07, -1.0, -8.389e-07, 5.564e-07, -1.0, -8.389e-07, 5.564e-07, -1.0, -8.389e-07, -1.349e-06, -1.0, -8.389e-07, -1.349e-06, -1.0, -1.818e-06, -1.022e-06, -1.0, -1.818e-06, -1.022e-06, -1.0, -3.6e-08, -4.293e-07, -1.0, -3.6e-08, -4.293e-07, -1.0, -3.6e-08, -4.293e-07, -1.0, -3.6e-08, -4.293e-07, -1.0, -3.6e-08, -4.293e-07, -1.0, -3.6e-08, -4.293e-07, -1.0, -3.6e-08, -4.293e-07, -1.0, -3.6e-08, -4.293e-07, -1.0, -3.6e-08, -4.293e-07, -1.0, -3.6e-08, -4.293e-07, -1.0, -3.6e-08, -4.293e-07, -1.0, -3.6e-08, -4.293e-07, -1.0, -3.6e-08, -4.293e-07, -1.0, -3.6e-08, -4.293e-07, -1.0, -3.6e-08, -4.293e-07, -1.0, -3.6e-08, -4.293e-07, -1.0, -3.6e-08, -4.293e-07, -1.0, -3.6e-08, -4.293e-07, -1.0, -3.6e-08, -4.293e-07, -1.0, -3.6e-08, -4.293e-07, -1.0, -3.6e-08, -4.293e-07, -1.0, -3.6e-08, -4.293e-07, -1.0, -3.6e-08, -4.293e-07, -1.0, -3.6e-08, -4.293e-07, -1.0, 1.133e-07, -9.104e-07, -1.0, 1.133e-07, -9.104e-07, -1.0, 1.133e-07, -9.104e-07, -1.0, 1.133e-07, -9.104e-07, -1.0, -5.419e-07, -6.511e-07, -1.0, -5.419e-07, -6.511e-07, -1.0, -5.419e-07, -6.511e-07, -1.0, -5.419e-07, -6.511e-07, -1.0, 5.057e-08, -1.08e-08, -1.0, 5.057e-08, -1.08e-08, -1.0, 5.057e-08, -1.08e-08, -1.0, 5.057e-08, -1.08e-08, -1.0, -1.133e-07, -9.104e-07, -1.0, -1.133e-07, -9.104e-07, -1.0, -1.133e-07, -9.104e-07, -1.0, -1.133e-07, -9.104e-07, -1.0, -4.264e-07, -1.129e-06, -1.0, -4.264e-07, -1.129e-06, -1.0, -4.264e-07, -1.129e-06, -1.0, -4.264e-07, -1.129e-06, -1.0, -5.315e-07, -7.397e-07, -1.0, -5.315e-07, -7.397e-07, -1.0, -5.315e-07, -7.397e-07, -1.0, -1.769e-08, -7.266e-08, -1.0, -1.769e-08, -7.266e-08, -1.0, -1.769e-08, -7.266e-08, -1.0, -1.769e-08, -7.266e-08, -1.0, -1.724e-07, -1.151e-06, -1.0, -1.724e-07, -1.151e-06, -1.0, -1.724e-07, -1.151e-06, -1.0, -1.724e-07, -1.151e-06, -1.0, -4.225e-07, -3.829e-07, -1.0, -4.225e-07, -3.829e-07, -1.0, -4.225e-07, -3.829e-07, -1.0, -4.225e-07, -3.829e-07, -1.0, -3.623e-08, -1.371e-07, -1.0, -3.623e-08, -1.371e-07, -1.0, -3.623e-08, -1.371e-07, -1.0, -3.623e-08, -1.371e-07, -1.0, 1.028e-06, 1.793e-07, -1.0, 1.028e-06, 1.793e-07, -1.0, 1.028e-06, 1.793e-07, -1.0, 1.028e-06, 1.793e-07, -1.0, -3.096e-06, -4.077e-07, -1.0, -3.096e-06, -4.077e-07, -1.0, -3.096e-06, -4.077e-07, -1.0, -1.679e-08, -1.771e-07, -1.0, -1.679e-08, -1.771e-07, -1.0, -1.679e-08, -1.771e-07, -1.0, -1.679e-08, -1.771e-07, -1.0, 2.105e-07, -1.01e-06, -1.0, 2.105e-07, -1.01e-06, -1.0, 2.105e-07, -1.01e-06, -1.0, 2.105e-07, -1.01e-06, -1.0, -1.518e-07, -1.023e-06, -1.0, -1.518e-07, -1.023e-06, -1.0, -1.518e-07, -1.023e-06, -1.0, 1.679e-08, -1.771e-07, -1.0, 1.679e-08, -1.771e-07, -1.0, 1.679e-08, -1.771e-07, -1.0, 1.679e-08, -1.771e-07, -1.0, 3.263e-07, -9.066e-07, -1.0, 3.263e-07, -9.066e-07, -1.0, 3.263e-07, -9.066e-07, -1.0, 3.263e-07, -9.066e-07, -1.0, -1.028e-06, 1.793e-07, -1.0, -1.028e-06, 1.793e-07, -1.0, -1.028e-06, 1.793e-07, -1.0, -1.028e-06, 1.793e-07, -1.0, 3.623e-08, -1.371e-07, -1.0, 3.623e-08, -1.371e-07, -1.0, 3.623e-08, -1.371e-07, -1.0, 3.623e-08, -1.371e-07, -1.0, 1.962e-07, 7.903e-07, -1.0, 1.962e-07, 7.903e-07, -1.0, 1.962e-07, 7.903e-07, -1.0, 1.962e-07, 7.903e-07, -1.0, 1.724e-07, -1.151e-06, -1.0, 1.724e-07, -1.151e-06, -1.0, 1.724e-07, -1.151e-06, -1.0, 1.724e-07, -1.151e-06, -1.0, 1.769e-08, -7.266e-08, -1.0, 1.769e-08, -7.266e-08, -1.0, 1.769e-08, -7.266e-08, -1.0, 1.769e-08, -7.266e-08, -1.0, 7.816e-07, -1.473e-06, -1.0, 7.816e-07, -1.473e-06, -1.0, 7.816e-07, -1.473e-06, -1.0, 7.816e-07, -1.473e-06, -1.0, 4.264e-07, -1.129e-06, -1.0, 4.264e-07, -1.129e-06, -1.0, 4.264e-07, -1.129e-06, -1.0, 4.264e-07, -1.129e-06, -1.0])] * 3)])
me_collider_005 = bpy.data.meshes.new('collider.005')
me_collider_005.from_pydata([(-0.2, -0.2, -1.0), (-0.2, -0.2, 0.0), (-0.2, 0.2, 0.0), (-0.2, 0.2, -1.0), (0.2, 0.2, -1.0), (0.2, 0.2, 0.0), (0.2, -0.2, 0.0), (0.2, -0.2, -1.0)], [(0, 1), (1, 2), (2, 3), (3, 4), (4, 5), (5, 6), (6, 7), (7, 0), (6, 1), (5, 2), (7, 4), (3, 0)], [])
me_collider_005.use_remesh_fix_poles = True
me_collider_005.use_remesh_preserve_attributes = False
me_collider_005.update()
me_collider_collider_001 = bpy.data.meshes.new('collider:collider.001')
me_collider_collider_001.from_pydata([(-0.125, 0.245, -1.0), (-0.125, 0.245, 0.0), (-0.125, 0.295, 0.0), (-0.125, 0.295, -1.0), (0.125, 0.295, -1.0), (0.125, 0.295, 0.0), (0.125, 0.245, 0.0), (0.125, 0.245, -1.0)], [(0, 1), (1, 2), (2, 3), (3, 4), (4, 5), (5, 6), (6, 7), (7, 0), (6, 1), (5, 2), (7, 4), (3, 0)], [])
me_collider_collider_001.use_remesh_fix_poles = True
me_collider_collider_001.use_remesh_preserve_attributes = False
me_collider_collider_001.update()
me_collider_collider_collider_001 = bpy.data.meshes.new('collider:collider:collider.001')
me_collider_collider_collider_001.from_pydata([(-0.125, -0.295, -1.0), (-0.125, -0.295, 0.0), (-0.125, -0.245, 0.0), (-0.125, -0.245, -1.0), (0.125, -0.245, -1.0), (0.125, -0.245, 0.0), (0.125, -0.295, 0.0), (0.125, -0.295, -1.0)], [(0, 1), (1, 2), (2, 3), (3, 4), (4, 5), (5, 6), (6, 7), (7, 0), (6, 1), (5, 2), (7, 4), (3, 0)], [])
me_collider_collider_collider_001.use_remesh_fix_poles = True
me_collider_collider_collider_001.use_remesh_preserve_attributes = False
me_collider_collider_collider_001.update()
me_collider_collider_collider_collider_001 = bpy.data.meshes.new('collider:collider:collider:collider.001')
me_collider_collider_collider_collider_001.from_pydata([(0.245, -0.125, -1.0), (0.245, -0.125, 0.0), (0.245, 0.125, 0.0), (0.245, 0.125, -1.0), (0.295, 0.125, -1.0), (0.295, 0.125, 0.0), (0.295, -0.125, 0.0), (0.295, -0.125, -1.0)], [(0, 1), (1, 2), (2, 3), (3, 4), (4, 5), (5, 6), (6, 7), (7, 0), (6, 1), (5, 2), (7, 4), (3, 0)], [])
me_collider_collider_collider_collider_001.use_remesh_fix_poles = True
me_collider_collider_collider_collider_001.use_remesh_preserve_attributes = False
me_collider_collider_collider_collider_001.update()
me_collider_collider_collider_collider_collider = bpy.data.meshes.new('collider:collider:collider:collider:collider')
me_collider_collider_collider_collider_collider.from_pydata([(-0.295, -0.125, -1.0), (-0.295, -0.125, 0.0), (-0.295, 0.125, 0.0), (-0.295, 0.125, -1.0), (-0.245, 0.125, -1.0), (-0.245, 0.125, 0.0), (-0.245, -0.125, 0.0), (-0.245, -0.125, -1.0)], [(0, 1), (1, 2), (2, 3), (3, 4), (4, 5), (5, 6), (6, 7), (7, 0), (6, 1), (5, 2), (7, 4), (3, 0)], [])
me_collider_collider_collider_collider_collider.use_remesh_fix_poles = True
me_collider_collider_collider_collider_collider.use_remesh_preserve_attributes = False
me_collider_collider_collider_collider_collider.update()
me_collider_006 = bpy.data.meshes.new('collider.006')
me_collider_006.from_pydata([(-0.125, 0.245, -1.0), (-0.125, 0.245, 0.0), (-0.125, 0.295, 0.0), (-0.125, 0.295, -1.0), (0.125, 0.295, -1.0), (0.125, 0.295, 0.0), (0.125, 0.245, 0.0), (0.125, 0.245, -1.0)], [(0, 1), (1, 2), (2, 3), (3, 4), (4, 5), (5, 6), (6, 7), (7, 0), (6, 1), (5, 2), (7, 4), (3, 0)], [])
me_collider_006.use_remesh_fix_poles = True
me_collider_006.use_remesh_preserve_attributes = False
me_collider_006.update()
me_collider_collider = bpy.data.meshes.new('collider:collider')
me_collider_collider.from_pydata([(-0.125, -0.295, -1.0), (-0.125, -0.295, 0.0), (-0.125, -0.245, 0.0), (-0.125, -0.245, -1.0), (0.125, -0.245, -1.0), (0.125, -0.245, 0.0), (0.125, -0.295, 0.0), (0.125, -0.295, -1.0)], [(0, 1), (1, 2), (2, 3), (3, 4), (4, 5), (5, 6), (6, 7), (7, 0), (6, 1), (5, 2), (7, 4), (3, 0)], [])
me_collider_collider.use_remesh_fix_poles = True
me_collider_collider.use_remesh_preserve_attributes = False
me_collider_collider.update()
me_collider_collider_collider = bpy.data.meshes.new('collider:collider:collider')
me_collider_collider_collider.from_pydata([(0.245, -0.125, -1.0), (0.245, -0.125, 0.0), (0.245, 0.125, 0.0), (0.245, 0.125, -1.0), (0.295, 0.125, -1.0), (0.295, 0.125, 0.0), (0.295, -0.125, 0.0), (0.295, -0.125, -1.0)], [(0, 1), (1, 2), (2, 3), (3, 4), (4, 5), (5, 6), (6, 7), (7, 0), (6, 1), (5, 2), (7, 4), (3, 0)], [])
me_collider_collider_collider.use_remesh_fix_poles = True
me_collider_collider_collider.use_remesh_preserve_attributes = False
me_collider_collider_collider.update()
me_collider_collider_collider_collider = bpy.data.meshes.new('collider:collider:collider:collider')
me_collider_collider_collider_collider.from_pydata([(-0.295, -0.125, -1.0), (-0.295, -0.125, 0.0), (-0.295, 0.125, 0.0), (-0.295, 0.125, -1.0), (-0.245, 0.125, -1.0), (-0.245, 0.125, 0.0), (-0.245, -0.125, 0.0), (-0.245, -0.125, -1.0)], [(0, 1), (1, 2), (2, 3), (3, 4), (4, 5), (5, 6), (6, 7), (7, 0), (6, 1), (5, 2), (7, 4), (3, 0)], [])
me_collider_collider_collider_collider.use_remesh_fix_poles = True
me_collider_collider_collider_collider.use_remesh_preserve_attributes = False
me_collider_collider_collider_collider.update()

# ---- objects
ob_light = bpy.data.objects.new('Light', light_light)
ob_camera = bpy.data.objects.new('Camera', cam_camera)
ob_rail = bpy.data.objects.new('rail', None)
ob_cutout = bpy.data.objects.new('cutout', me_cylinder)
ob_freeiva = bpy.data.objects.new('FreeIva', None)
ob_tube = bpy.data.objects.new('tube', me_cylinder_001)
ob_empty = bpy.data.objects.new('Empty', None)
ob_collider = bpy.data.objects.new('collider', None)
ob_collider_001 = bpy.data.objects.new('collider.001', None)
ob_collider_002 = bpy.data.objects.new('collider.002', None)
ob_collider_003 = bpy.data.objects.new('collider.003', None)
ob_empty_001 = bpy.data.objects.new('Empty.001', None)
ob_collider_004 = bpy.data.objects.new('collider.004', None)
ob_collider_005 = bpy.data.objects.new('collider.005', None)
ob_collider_006 = bpy.data.objects.new('collider.006', None)
ob_collider_007 = bpy.data.objects.new('collider.007', None)
ob_mesh_collider_005 = bpy.data.objects.new('mesh:collider.005', me_collider_005)
ob_mesh_collider_collider_001 = bpy.data.objects.new('mesh:collider:collider.001', me_collider_collider_001)
ob_mesh_collider_collider_collider_001 = bpy.data.objects.new('mesh:collider:collider:collider.001', me_collider_collider_collider_001)
ob_mesh_collider_collider_collider_collider_001 = bpy.data.objects.new('mesh:collider:collider:collider:collider.001', me_collider_collider_collider_collider_001)
ob_mesh_collider_collider_collider_collider_collider = bpy.data.objects.new('mesh:collider:collider:collider:collider:collider', me_collider_collider_collider_collider_collider)
ob_mesh_collider_006 = bpy.data.objects.new('mesh:collider.006', me_collider_006)
ob_mesh_collider_collider = bpy.data.objects.new('mesh:collider:collider', me_collider_collider)
ob_mesh_collider_collider_collider = bpy.data.objects.new('mesh:collider:collider:collider', me_collider_collider_collider)
ob_mesh_collider_collider_collider_collider = bpy.data.objects.new('mesh:collider:collider:collider:collider', me_collider_collider_collider_collider)

# ---- transforms, parenting, visibility, modifiers, constraints
ob_light.location = (4.076, 1.005, 5.904)
ob_light.rotation_euler = (0.6503, 0.05522, 1.866)
ob_light.lock_rotations_4d = False
ob_light.empty_display_type = 'ARROWS'
ob_light.color = (0.0, 0.0, 0.0, 0.0)
ob_light.lineart.crease_threshold = 0.0
ob_camera.location = (7.359, -6.926, 4.958)
ob_camera.rotation_euler = (1.109, 0.0, 0.8149)
ob_camera.lock_rotations_4d = False
ob_camera.empty_display_type = 'ARROWS'
ob_camera.color = (0.0, 0.0, 0.0, 0.0)
ob_camera.display_type = 'WIRE'
ob_camera.lineart.crease_threshold = 0.0
ob_rail.parent = ob_tube
ob_rail.location = (0.0, 0.0, 0.0)
ob_rail.empty_display_type = 'ARROWS'
ob_rail.empty_display_size = 0.3
ob_rail.instance_type = 'COLLECTION'
ob_cutout.parent = ob_freeiva
ob_cutout.location = (0.01962, 0.6354, -0.03722)
ob_freeiva.location = (-0.01962, -0.6354, 0.03722)
ob_tube.parent = ob_freeiva
ob_tube.location = (0.01962, 0.0, -0.03722)
ob_tube.rotation_euler = (-1.571, 0.0, 0.0)
ob_empty.parent = ob_tube
ob_empty.location = (0.0, 0.0, 0.0)
ob_collider.parent = ob_empty
ob_collider.location = (0.0, 0.0, 0.0)
ob_collider.empty_display_type = 'ARROWS'
ob_collider.empty_display_size = 0.3
ob_collider.instance_type = 'COLLECTION'
ob_collider_001.parent = ob_empty
ob_collider_001.location = (0.0, 0.0, 0.0)
ob_collider_001.empty_display_type = 'ARROWS'
ob_collider_001.empty_display_size = 0.3
ob_collider_001.instance_type = 'COLLECTION'
ob_collider_002.parent = ob_empty
ob_collider_002.location = (0.0, 0.0, 0.0)
ob_collider_002.empty_display_type = 'ARROWS'
ob_collider_002.empty_display_size = 0.3
ob_collider_002.instance_type = 'COLLECTION'
ob_collider_003.parent = ob_empty
ob_collider_003.location = (0.0, 0.0, 0.0)
ob_collider_003.empty_display_type = 'ARROWS'
ob_collider_003.empty_display_size = 0.3
ob_collider_003.instance_type = 'COLLECTION'
ob_empty_001.parent = ob_tube
ob_empty_001.location = (0.0, 0.0, 0.0)
ob_empty_001.rotation_euler = (1.618e-07, 3.906e-07, 0.7854)
ob_collider_004.parent = ob_empty_001
ob_collider_004.location = (0.0, 0.0, 0.0)
ob_collider_004.empty_display_type = 'ARROWS'
ob_collider_004.empty_display_size = 0.3
ob_collider_004.instance_type = 'COLLECTION'
ob_collider_005.parent = ob_empty_001
ob_collider_005.location = (0.0, 0.0, 0.0)
ob_collider_005.empty_display_type = 'ARROWS'
ob_collider_005.empty_display_size = 0.3
ob_collider_005.instance_type = 'COLLECTION'
ob_collider_006.parent = ob_empty_001
ob_collider_006.location = (0.0, 0.0, 0.0)
ob_collider_006.empty_display_type = 'ARROWS'
ob_collider_006.empty_display_size = 0.3
ob_collider_006.instance_type = 'COLLECTION'
ob_collider_007.parent = ob_empty_001
ob_collider_007.location = (0.0, 0.0, 0.0)
ob_collider_007.empty_display_type = 'ARROWS'
ob_collider_007.empty_display_size = 0.3
ob_collider_007.instance_type = 'COLLECTION'
ob_mesh_collider_005.location = (0.0, 0.0, 0.0)
ob_mesh_collider_collider_001.location = (0.0, 0.0, 0.0)
ob_mesh_collider_collider_collider_001.location = (0.0, 0.0, 0.0)
ob_mesh_collider_collider_collider_collider_001.location = (0.0, 0.0, 0.0)
ob_mesh_collider_collider_collider_collider_collider.location = (0.0, 0.0, 0.0)
ob_mesh_collider_006.location = (0.0, 0.0, 0.0)
ob_mesh_collider_collider.location = (0.0, 0.0, 0.0)
ob_mesh_collider_collider_collider.location = (0.0, 0.0, 0.0)
ob_mesh_collider_collider_collider_collider.location = (0.0, 0.0, 0.0)
ob_rail.instance_collection = col_collider_collider_005
ob_collider.instance_collection = col_collider_collider_collider_001
ob_collider_001.instance_collection = col_collider_collider_collider_collider_001
ob_collider_002.instance_collection = col_collider_collider_collider_collider_collider_001
ob_collider_003.instance_collection = col_collider_collider_collider_collider_collider_collider
ob_collider_004.instance_collection = col_collider_collider_006
ob_collider_005.instance_collection = col_collider_collider_collider
ob_collider_006.instance_collection = col_collider_collider_collider_collider
ob_collider_007.instance_collection = col_collider_collider_collider_collider_collider

# ---- collection membership
col_collection.objects.link(ob_light)
col_collection.objects.link(ob_camera)
col_collection.objects.link(ob_rail)
col_collection.objects.link(ob_cutout)
col_collection.objects.link(ob_freeiva)
col_collection.objects.link(ob_tube)
col_collection.objects.link(ob_empty)
col_collection.objects.link(ob_collider)
col_collection.objects.link(ob_collider_001)
col_collection.objects.link(ob_collider_002)
col_collection.objects.link(ob_collider_003)
col_collection.objects.link(ob_empty_001)
col_collection.objects.link(ob_collider_004)
col_collection.objects.link(ob_collider_005)
col_collection.objects.link(ob_collider_006)
col_collection.objects.link(ob_collider_007)
col_collider_collider_005.objects.link(ob_mesh_collider_005)
col_collider_collider_collider_001.objects.link(ob_mesh_collider_collider_001)
col_collider_collider_collider_collider_001.objects.link(ob_mesh_collider_collider_collider_001)
col_collider_collider_collider_collider_collider_001.objects.link(ob_mesh_collider_collider_collider_collider_001)
col_collider_collider_collider_collider_collider_collider.objects.link(ob_mesh_collider_collider_collider_collider_collider)
col_collider_collider_006.objects.link(ob_mesh_collider_006)
col_collider_collider_collider.objects.link(ob_mesh_collider_collider)
col_collider_collider_collider_collider.objects.link(ob_mesh_collider_collider_collider)
col_collider_collider_collider_collider_collider.objects.link(ob_mesh_collider_collider_collider_collider)

# ---- scene / render settings (as saved in the file)
scene.camera = ob_camera
scene.frame_start = 1; scene.frame_end = 250; scene.frame_set(1)
scene.render.engine = 'BLENDER_EEVEE_NEXT'
scene.cycles.sampling_pattern = 'TABULATED_SOBOL'
scene.cycles.use_light_tree = False
scene.view_settings.view_transform = 'Filmic'
bpy.context.view_layer.update()
